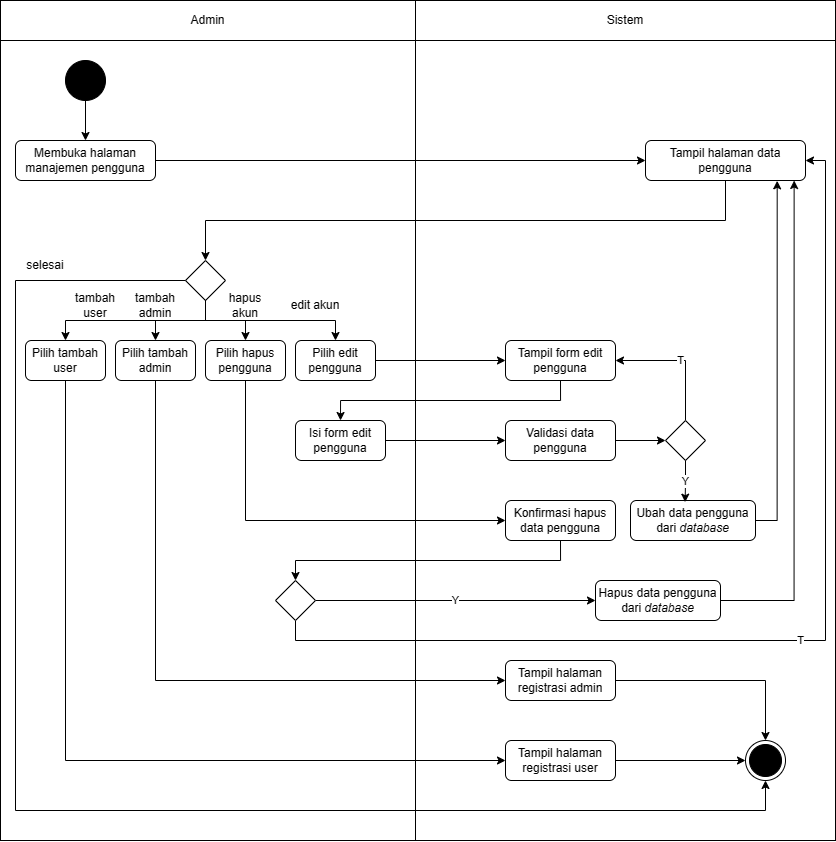

The diagram above was exported from draw.io. Its source (the exported page's mxGraphModel, read from the mxfile embedded in the PNG):
<mxGraphModel dx="1444" dy="956" grid="1" gridSize="10" guides="1" tooltips="1" connect="1" arrows="1" fold="1" page="1" pageScale="1" pageWidth="850" pageHeight="1100" math="0" shadow="0">
  <root>
    <mxCell id="0" />
    <mxCell id="1" parent="0" />
    <mxCell id="AF1zHhC1BqLMKKMTzSfz-49" value="" style="rounded=0;whiteSpace=wrap;html=1;" vertex="1" parent="1">
      <mxGeometry x="5" y="100" width="420" height="800" as="geometry" />
    </mxCell>
    <mxCell id="AF1zHhC1BqLMKKMTzSfz-48" value="" style="rounded=0;whiteSpace=wrap;html=1;" vertex="1" parent="1">
      <mxGeometry x="420" y="100" width="420" height="800" as="geometry" />
    </mxCell>
    <mxCell id="AF1zHhC1BqLMKKMTzSfz-1" value="Membuka halaman manajemen pengguna" style="rounded=1;whiteSpace=wrap;html=1;" vertex="1" parent="1">
      <mxGeometry x="20" y="200" width="140" height="40" as="geometry" />
    </mxCell>
    <mxCell id="AF1zHhC1BqLMKKMTzSfz-22" style="edgeStyle=orthogonalEdgeStyle;rounded=0;orthogonalLoop=1;jettySize=auto;html=1;exitX=0.5;exitY=1;exitDx=0;exitDy=0;entryX=0.5;entryY=0;entryDx=0;entryDy=0;" edge="1" parent="1" source="AF1zHhC1BqLMKKMTzSfz-2" target="AF1zHhC1BqLMKKMTzSfz-1">
      <mxGeometry relative="1" as="geometry" />
    </mxCell>
    <mxCell id="AF1zHhC1BqLMKKMTzSfz-2" value="" style="ellipse;whiteSpace=wrap;html=1;aspect=fixed;fillColor=#000000;" vertex="1" parent="1">
      <mxGeometry x="70" y="120" width="40" height="40" as="geometry" />
    </mxCell>
    <mxCell id="AF1zHhC1BqLMKKMTzSfz-3" value="Tampil halaman data pengguna" style="rounded=1;whiteSpace=wrap;html=1;" vertex="1" parent="1">
      <mxGeometry x="650" y="200" width="160" height="40" as="geometry" />
    </mxCell>
    <mxCell id="AF1zHhC1BqLMKKMTzSfz-23" style="edgeStyle=orthogonalEdgeStyle;rounded=0;orthogonalLoop=1;jettySize=auto;html=1;exitX=1;exitY=0.5;exitDx=0;exitDy=0;entryX=0;entryY=0.5;entryDx=0;entryDy=0;" edge="1" parent="1" source="AF1zHhC1BqLMKKMTzSfz-1" target="AF1zHhC1BqLMKKMTzSfz-3">
      <mxGeometry relative="1" as="geometry" />
    </mxCell>
    <mxCell id="AF1zHhC1BqLMKKMTzSfz-4" value="" style="rhombus;whiteSpace=wrap;html=1;" vertex="1" parent="1">
      <mxGeometry x="190" y="320" width="40" height="40" as="geometry" />
    </mxCell>
    <mxCell id="AF1zHhC1BqLMKKMTzSfz-24" style="edgeStyle=orthogonalEdgeStyle;rounded=0;orthogonalLoop=1;jettySize=auto;html=1;exitX=0.5;exitY=1;exitDx=0;exitDy=0;entryX=0.5;entryY=0;entryDx=0;entryDy=0;" edge="1" parent="1" source="AF1zHhC1BqLMKKMTzSfz-3" target="AF1zHhC1BqLMKKMTzSfz-4">
      <mxGeometry relative="1" as="geometry" />
    </mxCell>
    <mxCell id="AF1zHhC1BqLMKKMTzSfz-5" value="Pilih tambah &lt;br&gt;user" style="rounded=1;whiteSpace=wrap;html=1;" vertex="1" parent="1">
      <mxGeometry x="30" y="400" width="80" height="40" as="geometry" />
    </mxCell>
    <mxCell id="AF1zHhC1BqLMKKMTzSfz-25" style="edgeStyle=orthogonalEdgeStyle;rounded=0;orthogonalLoop=1;jettySize=auto;html=1;exitX=0.5;exitY=1;exitDx=0;exitDy=0;entryX=0.5;entryY=0;entryDx=0;entryDy=0;" edge="1" parent="1" source="AF1zHhC1BqLMKKMTzSfz-4" target="AF1zHhC1BqLMKKMTzSfz-5">
      <mxGeometry relative="1" as="geometry" />
    </mxCell>
    <mxCell id="AF1zHhC1BqLMKKMTzSfz-6" value="Pilih tambah &lt;br&gt;admin" style="rounded=1;whiteSpace=wrap;html=1;" vertex="1" parent="1">
      <mxGeometry x="120" y="400" width="80" height="40" as="geometry" />
    </mxCell>
    <mxCell id="AF1zHhC1BqLMKKMTzSfz-26" style="edgeStyle=orthogonalEdgeStyle;rounded=0;orthogonalLoop=1;jettySize=auto;html=1;exitX=0.5;exitY=1;exitDx=0;exitDy=0;entryX=0.5;entryY=0;entryDx=0;entryDy=0;" edge="1" parent="1" source="AF1zHhC1BqLMKKMTzSfz-4" target="AF1zHhC1BqLMKKMTzSfz-6">
      <mxGeometry relative="1" as="geometry" />
    </mxCell>
    <mxCell id="AF1zHhC1BqLMKKMTzSfz-7" value="Pilih hapus pengguna" style="rounded=1;whiteSpace=wrap;html=1;" vertex="1" parent="1">
      <mxGeometry x="210" y="400" width="80" height="40" as="geometry" />
    </mxCell>
    <mxCell id="AF1zHhC1BqLMKKMTzSfz-27" style="edgeStyle=orthogonalEdgeStyle;rounded=0;orthogonalLoop=1;jettySize=auto;html=1;exitX=0.5;exitY=1;exitDx=0;exitDy=0;entryX=0.5;entryY=0;entryDx=0;entryDy=0;" edge="1" parent="1" source="AF1zHhC1BqLMKKMTzSfz-4" target="AF1zHhC1BqLMKKMTzSfz-7">
      <mxGeometry relative="1" as="geometry" />
    </mxCell>
    <mxCell id="AF1zHhC1BqLMKKMTzSfz-8" value="Pilih edit &lt;br&gt;pengguna" style="rounded=1;whiteSpace=wrap;html=1;" vertex="1" parent="1">
      <mxGeometry x="300" y="400" width="80" height="40" as="geometry" />
    </mxCell>
    <mxCell id="AF1zHhC1BqLMKKMTzSfz-28" style="edgeStyle=orthogonalEdgeStyle;rounded=0;orthogonalLoop=1;jettySize=auto;html=1;exitX=0.5;exitY=1;exitDx=0;exitDy=0;entryX=0.5;entryY=0;entryDx=0;entryDy=0;" edge="1" parent="1" source="AF1zHhC1BqLMKKMTzSfz-4" target="AF1zHhC1BqLMKKMTzSfz-8">
      <mxGeometry relative="1" as="geometry" />
    </mxCell>
    <mxCell id="AF1zHhC1BqLMKKMTzSfz-10" value="Tampil form edit pengguna" style="rounded=1;whiteSpace=wrap;html=1;" vertex="1" parent="1">
      <mxGeometry x="510" y="400" width="110" height="40" as="geometry" />
    </mxCell>
    <mxCell id="AF1zHhC1BqLMKKMTzSfz-39" style="edgeStyle=orthogonalEdgeStyle;rounded=0;orthogonalLoop=1;jettySize=auto;html=1;exitX=1;exitY=0.5;exitDx=0;exitDy=0;entryX=0;entryY=0.5;entryDx=0;entryDy=0;" edge="1" parent="1" source="AF1zHhC1BqLMKKMTzSfz-8" target="AF1zHhC1BqLMKKMTzSfz-10">
      <mxGeometry relative="1" as="geometry" />
    </mxCell>
    <mxCell id="AF1zHhC1BqLMKKMTzSfz-11" value="Isi form edit pengguna" style="rounded=1;whiteSpace=wrap;html=1;" vertex="1" parent="1">
      <mxGeometry x="300" y="480" width="90" height="40" as="geometry" />
    </mxCell>
    <mxCell id="AF1zHhC1BqLMKKMTzSfz-40" style="edgeStyle=orthogonalEdgeStyle;rounded=0;orthogonalLoop=1;jettySize=auto;html=1;exitX=0.5;exitY=1;exitDx=0;exitDy=0;entryX=0.5;entryY=0;entryDx=0;entryDy=0;" edge="1" parent="1" source="AF1zHhC1BqLMKKMTzSfz-10" target="AF1zHhC1BqLMKKMTzSfz-11">
      <mxGeometry relative="1" as="geometry" />
    </mxCell>
    <mxCell id="AF1zHhC1BqLMKKMTzSfz-12" value="Validasi data pengguna" style="rounded=1;whiteSpace=wrap;html=1;" vertex="1" parent="1">
      <mxGeometry x="510" y="480" width="110" height="40" as="geometry" />
    </mxCell>
    <mxCell id="AF1zHhC1BqLMKKMTzSfz-41" style="edgeStyle=orthogonalEdgeStyle;rounded=0;orthogonalLoop=1;jettySize=auto;html=1;exitX=1;exitY=0.5;exitDx=0;exitDy=0;entryX=0;entryY=0.5;entryDx=0;entryDy=0;" edge="1" parent="1" source="AF1zHhC1BqLMKKMTzSfz-11" target="AF1zHhC1BqLMKKMTzSfz-12">
      <mxGeometry relative="1" as="geometry" />
    </mxCell>
    <mxCell id="AF1zHhC1BqLMKKMTzSfz-44" value="T" style="edgeStyle=orthogonalEdgeStyle;rounded=0;orthogonalLoop=1;jettySize=auto;html=1;exitX=0.5;exitY=0;exitDx=0;exitDy=0;entryX=1;entryY=0.5;entryDx=0;entryDy=0;" edge="1" parent="1" source="AF1zHhC1BqLMKKMTzSfz-13" target="AF1zHhC1BqLMKKMTzSfz-10">
      <mxGeometry relative="1" as="geometry" />
    </mxCell>
    <mxCell id="AF1zHhC1BqLMKKMTzSfz-13" value="" style="rhombus;whiteSpace=wrap;html=1;" vertex="1" parent="1">
      <mxGeometry x="670" y="480" width="40" height="40" as="geometry" />
    </mxCell>
    <mxCell id="AF1zHhC1BqLMKKMTzSfz-42" style="edgeStyle=orthogonalEdgeStyle;rounded=0;orthogonalLoop=1;jettySize=auto;html=1;exitX=1;exitY=0.5;exitDx=0;exitDy=0;entryX=0;entryY=0.5;entryDx=0;entryDy=0;" edge="1" parent="1" source="AF1zHhC1BqLMKKMTzSfz-12" target="AF1zHhC1BqLMKKMTzSfz-13">
      <mxGeometry relative="1" as="geometry" />
    </mxCell>
    <mxCell id="AF1zHhC1BqLMKKMTzSfz-14" value="Konfirmasi hapus data pengguna" style="rounded=1;whiteSpace=wrap;html=1;" vertex="1" parent="1">
      <mxGeometry x="510" y="560" width="110" height="40" as="geometry" />
    </mxCell>
    <mxCell id="AF1zHhC1BqLMKKMTzSfz-34" style="edgeStyle=orthogonalEdgeStyle;rounded=0;orthogonalLoop=1;jettySize=auto;html=1;exitX=0.5;exitY=1;exitDx=0;exitDy=0;entryX=0;entryY=0.5;entryDx=0;entryDy=0;" edge="1" parent="1" source="AF1zHhC1BqLMKKMTzSfz-7" target="AF1zHhC1BqLMKKMTzSfz-14">
      <mxGeometry relative="1" as="geometry" />
    </mxCell>
    <mxCell id="AF1zHhC1BqLMKKMTzSfz-45" style="edgeStyle=orthogonalEdgeStyle;rounded=0;orthogonalLoop=1;jettySize=auto;html=1;exitX=1;exitY=0.5;exitDx=0;exitDy=0;entryX=0.823;entryY=1.008;entryDx=0;entryDy=0;entryPerimeter=0;" edge="1" parent="1" source="AF1zHhC1BqLMKKMTzSfz-15" target="AF1zHhC1BqLMKKMTzSfz-3">
      <mxGeometry relative="1" as="geometry" />
    </mxCell>
    <mxCell id="AF1zHhC1BqLMKKMTzSfz-15" value="Ubah data pengguna dari &lt;i&gt;database&lt;/i&gt;" style="rounded=1;whiteSpace=wrap;html=1;" vertex="1" parent="1">
      <mxGeometry x="635" y="560" width="125" height="40" as="geometry" />
    </mxCell>
    <mxCell id="AF1zHhC1BqLMKKMTzSfz-43" value="Y" style="edgeStyle=orthogonalEdgeStyle;rounded=0;orthogonalLoop=1;jettySize=auto;html=1;exitX=0.5;exitY=1;exitDx=0;exitDy=0;entryX=0.437;entryY=0.042;entryDx=0;entryDy=0;entryPerimeter=0;" edge="1" parent="1" source="AF1zHhC1BqLMKKMTzSfz-13" target="AF1zHhC1BqLMKKMTzSfz-15">
      <mxGeometry relative="1" as="geometry" />
    </mxCell>
    <mxCell id="AF1zHhC1BqLMKKMTzSfz-38" style="edgeStyle=orthogonalEdgeStyle;rounded=0;orthogonalLoop=1;jettySize=auto;html=1;exitX=1;exitY=0.5;exitDx=0;exitDy=0;entryX=0.929;entryY=1;entryDx=0;entryDy=0;entryPerimeter=0;" edge="1" parent="1" source="AF1zHhC1BqLMKKMTzSfz-16" target="AF1zHhC1BqLMKKMTzSfz-3">
      <mxGeometry relative="1" as="geometry" />
    </mxCell>
    <mxCell id="AF1zHhC1BqLMKKMTzSfz-16" value="Hapus data pengguna dari &lt;i&gt;database&lt;/i&gt;" style="rounded=1;whiteSpace=wrap;html=1;" vertex="1" parent="1">
      <mxGeometry x="600" y="640" width="125" height="40" as="geometry" />
    </mxCell>
    <mxCell id="AF1zHhC1BqLMKKMTzSfz-36" value="Y" style="edgeStyle=orthogonalEdgeStyle;rounded=0;orthogonalLoop=1;jettySize=auto;html=1;exitX=1;exitY=0.5;exitDx=0;exitDy=0;entryX=0;entryY=0.5;entryDx=0;entryDy=0;" edge="1" parent="1" source="AF1zHhC1BqLMKKMTzSfz-17" target="AF1zHhC1BqLMKKMTzSfz-16">
      <mxGeometry relative="1" as="geometry" />
    </mxCell>
    <mxCell id="AF1zHhC1BqLMKKMTzSfz-37" value="T" style="edgeStyle=orthogonalEdgeStyle;rounded=0;orthogonalLoop=1;jettySize=auto;html=1;exitX=0.5;exitY=1;exitDx=0;exitDy=0;entryX=1;entryY=0.5;entryDx=0;entryDy=0;" edge="1" parent="1" source="AF1zHhC1BqLMKKMTzSfz-17" target="AF1zHhC1BqLMKKMTzSfz-3">
      <mxGeometry relative="1" as="geometry">
        <Array as="points">
          <mxPoint x="300" y="700" />
          <mxPoint x="830" y="700" />
          <mxPoint x="830" y="220" />
        </Array>
      </mxGeometry>
    </mxCell>
    <mxCell id="AF1zHhC1BqLMKKMTzSfz-17" value="" style="rhombus;whiteSpace=wrap;html=1;" vertex="1" parent="1">
      <mxGeometry x="280" y="640" width="40" height="40" as="geometry" />
    </mxCell>
    <mxCell id="AF1zHhC1BqLMKKMTzSfz-35" style="edgeStyle=orthogonalEdgeStyle;rounded=0;orthogonalLoop=1;jettySize=auto;html=1;exitX=0.5;exitY=1;exitDx=0;exitDy=0;entryX=0.5;entryY=0;entryDx=0;entryDy=0;" edge="1" parent="1" source="AF1zHhC1BqLMKKMTzSfz-14" target="AF1zHhC1BqLMKKMTzSfz-17">
      <mxGeometry relative="1" as="geometry" />
    </mxCell>
    <mxCell id="AF1zHhC1BqLMKKMTzSfz-18" value="Tampil halaman registrasi admin" style="rounded=1;whiteSpace=wrap;html=1;" vertex="1" parent="1">
      <mxGeometry x="510" y="720" width="110" height="40" as="geometry" />
    </mxCell>
    <mxCell id="AF1zHhC1BqLMKKMTzSfz-31" style="edgeStyle=orthogonalEdgeStyle;rounded=0;orthogonalLoop=1;jettySize=auto;html=1;exitX=0.5;exitY=1;exitDx=0;exitDy=0;entryX=0;entryY=0.5;entryDx=0;entryDy=0;" edge="1" parent="1" source="AF1zHhC1BqLMKKMTzSfz-6" target="AF1zHhC1BqLMKKMTzSfz-18">
      <mxGeometry relative="1" as="geometry" />
    </mxCell>
    <mxCell id="AF1zHhC1BqLMKKMTzSfz-19" value="Tampil halaman registrasi user" style="rounded=1;whiteSpace=wrap;html=1;" vertex="1" parent="1">
      <mxGeometry x="510" y="800" width="110" height="40" as="geometry" />
    </mxCell>
    <mxCell id="AF1zHhC1BqLMKKMTzSfz-30" style="edgeStyle=orthogonalEdgeStyle;rounded=0;orthogonalLoop=1;jettySize=auto;html=1;exitX=0.5;exitY=1;exitDx=0;exitDy=0;entryX=0;entryY=0.5;entryDx=0;entryDy=0;" edge="1" parent="1" source="AF1zHhC1BqLMKKMTzSfz-5" target="AF1zHhC1BqLMKKMTzSfz-19">
      <mxGeometry relative="1" as="geometry" />
    </mxCell>
    <mxCell id="AF1zHhC1BqLMKKMTzSfz-20" value="" style="ellipse;html=1;shape=endState;fillColor=#000000;strokeColor=#000000;" vertex="1" parent="1">
      <mxGeometry x="750" y="800" width="40" height="40" as="geometry" />
    </mxCell>
    <mxCell id="AF1zHhC1BqLMKKMTzSfz-29" style="edgeStyle=orthogonalEdgeStyle;rounded=0;orthogonalLoop=1;jettySize=auto;html=1;exitX=0;exitY=0.5;exitDx=0;exitDy=0;entryX=0.5;entryY=1;entryDx=0;entryDy=0;" edge="1" parent="1" source="AF1zHhC1BqLMKKMTzSfz-4" target="AF1zHhC1BqLMKKMTzSfz-20">
      <mxGeometry relative="1" as="geometry">
        <Array as="points">
          <mxPoint x="20" y="340" />
          <mxPoint x="20" y="870" />
          <mxPoint x="770" y="870" />
        </Array>
      </mxGeometry>
    </mxCell>
    <mxCell id="AF1zHhC1BqLMKKMTzSfz-32" style="edgeStyle=orthogonalEdgeStyle;rounded=0;orthogonalLoop=1;jettySize=auto;html=1;exitX=1;exitY=0.5;exitDx=0;exitDy=0;entryX=0.5;entryY=0;entryDx=0;entryDy=0;" edge="1" parent="1" source="AF1zHhC1BqLMKKMTzSfz-18" target="AF1zHhC1BqLMKKMTzSfz-20">
      <mxGeometry relative="1" as="geometry" />
    </mxCell>
    <mxCell id="AF1zHhC1BqLMKKMTzSfz-33" style="edgeStyle=orthogonalEdgeStyle;rounded=0;orthogonalLoop=1;jettySize=auto;html=1;exitX=1;exitY=0.5;exitDx=0;exitDy=0;entryX=0;entryY=0.5;entryDx=0;entryDy=0;" edge="1" parent="1" source="AF1zHhC1BqLMKKMTzSfz-19" target="AF1zHhC1BqLMKKMTzSfz-20">
      <mxGeometry relative="1" as="geometry" />
    </mxCell>
    <mxCell id="AF1zHhC1BqLMKKMTzSfz-50" value="Admin" style="rounded=0;whiteSpace=wrap;html=1;" vertex="1" parent="1">
      <mxGeometry x="5" y="60" width="415" height="40" as="geometry" />
    </mxCell>
    <mxCell id="AF1zHhC1BqLMKKMTzSfz-51" value="Sistem" style="rounded=0;whiteSpace=wrap;html=1;" vertex="1" parent="1">
      <mxGeometry x="420" y="60" width="420" height="40" as="geometry" />
    </mxCell>
    <mxCell id="AF1zHhC1BqLMKKMTzSfz-52" value="selesai" style="text;html=1;strokeColor=none;fillColor=none;align=center;verticalAlign=middle;whiteSpace=wrap;rounded=0;" vertex="1" parent="1">
      <mxGeometry x="20" y="310" width="60" height="30" as="geometry" />
    </mxCell>
    <mxCell id="AF1zHhC1BqLMKKMTzSfz-54" value="tambah user" style="text;html=1;strokeColor=none;fillColor=none;align=center;verticalAlign=middle;whiteSpace=wrap;rounded=0;" vertex="1" parent="1">
      <mxGeometry x="70" y="350" width="60" height="30" as="geometry" />
    </mxCell>
    <mxCell id="AF1zHhC1BqLMKKMTzSfz-55" value="tambah admin" style="text;html=1;strokeColor=none;fillColor=none;align=center;verticalAlign=middle;whiteSpace=wrap;rounded=0;" vertex="1" parent="1">
      <mxGeometry x="130" y="350" width="60" height="30" as="geometry" />
    </mxCell>
    <mxCell id="AF1zHhC1BqLMKKMTzSfz-56" value="hapus akun" style="text;html=1;strokeColor=none;fillColor=none;align=center;verticalAlign=middle;whiteSpace=wrap;rounded=0;" vertex="1" parent="1">
      <mxGeometry x="220" y="350" width="60" height="30" as="geometry" />
    </mxCell>
    <mxCell id="AF1zHhC1BqLMKKMTzSfz-57" value="edit akun" style="text;html=1;strokeColor=none;fillColor=none;align=center;verticalAlign=middle;whiteSpace=wrap;rounded=0;" vertex="1" parent="1">
      <mxGeometry x="290" y="350" width="60" height="30" as="geometry" />
    </mxCell>
  </root>
</mxGraphModel>